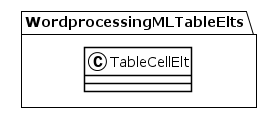

The diagram above was rendered by PlantUML. Its source (embedded in the PNG):
@startuml
!theme plain
package WordprocessingMLTableElts {
class TableCellElt {
}
}
@enduml